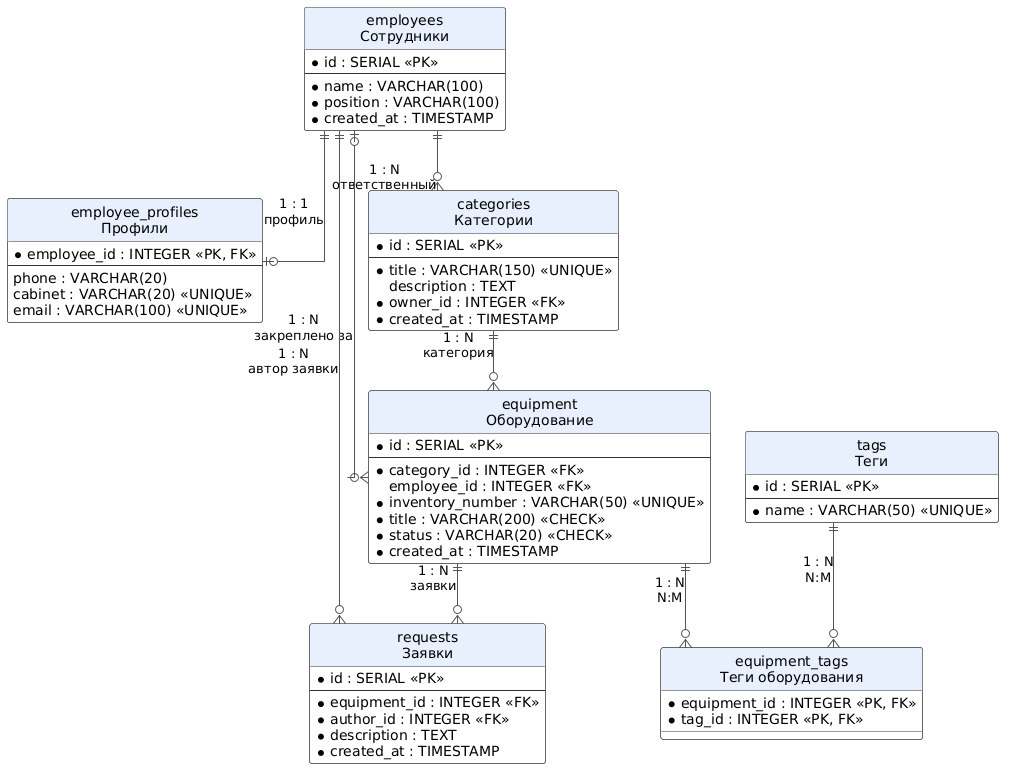

The diagram above was rendered by PlantUML. Its source (embedded in the PNG):
@startuml
' ER-диаграмма базы данных (PlantUML)
' Предметная область: Система учёта офисного оборудования

hide circle
skinparam linetype ortho
skinparam defaultFontName Arial
skinparam shadowing false
skinparam class {
    BackgroundColor #FFFFFF
    BorderColor #333333
    ArrowColor #555555
    HeaderBackgroundColor #E8F0FE
}

entity "employees\nСотрудники" as employees {
    * id : SERIAL <<PK>>
    --
    * name : VARCHAR(100)
    * position : VARCHAR(100)
    * created_at : TIMESTAMP
}

entity "employee_profiles\nПрофили" as employee_profiles {
    * employee_id : INTEGER <<PK, FK>>
    --
    phone : VARCHAR(20)
    cabinet : VARCHAR(20) <<UNIQUE>>
    email : VARCHAR(100) <<UNIQUE>>
}

entity "categories\nКатегории" as categories {
    * id : SERIAL <<PK>>
    --
    * title : VARCHAR(150) <<UNIQUE>>
    description : TEXT
    * owner_id : INTEGER <<FK>>
    * created_at : TIMESTAMP
}

entity "equipment\nОборудование" as equipment {
    * id : SERIAL <<PK>>
    --
    * category_id : INTEGER <<FK>>
    employee_id : INTEGER <<FK>>
    * inventory_number : VARCHAR(50) <<UNIQUE>>
    * title : VARCHAR(200) <<CHECK>>
    * status : VARCHAR(20) <<CHECK>>
    * created_at : TIMESTAMP
}

entity "requests\nЗаявки" as requests {
    * id : SERIAL <<PK>>
    --
    * equipment_id : INTEGER <<FK>>
    * author_id : INTEGER <<FK>>
    * description : TEXT
    * created_at : TIMESTAMP
}

entity "tags\nТеги" as tags {
    * id : SERIAL <<PK>>
    --
    * name : VARCHAR(50) <<UNIQUE>>
}

entity "equipment_tags\nТеги оборудования" as equipment_tags {
    * equipment_id : INTEGER <<PK, FK>>
    * tag_id : INTEGER <<PK, FK>>
}

' Связи:
employees ||--o| employee_profiles : "1 : 1\nпрофиль"
employees ||--o{ categories : "1 : N\nответственный"
categories ||--o{ equipment : "1 : N\nкатегория"
employees |o--o{ equipment : "1 : N\nзакреплено за"
equipment ||--o{ requests : "1 : N\nзаявки"
employees ||--o{ requests : "1 : N\nавтор заявки"
equipment ||--o{ equipment_tags : "1 : N\nN:M"
tags ||--o{ equipment_tags : "1 : N\nN:M"
@enduml